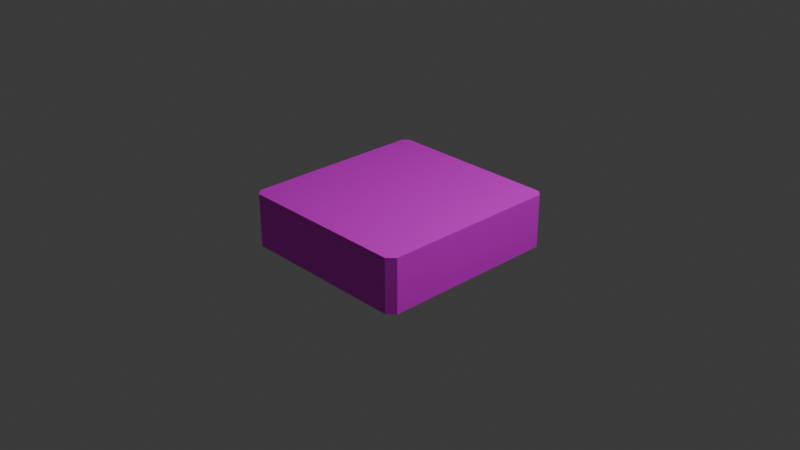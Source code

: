# Source: metal.blend  (saved by Blender 5.2.44; exported with 4.5.12 LTS)
import bpy
from mathutils import Matrix  # noqa: F401  (used for matrix-valued properties, if any)

bpy.ops.wm.read_factory_settings(use_empty=True)
scene = bpy.context.scene
scene.name = 'Scene'

# ---- collections
col_collection = bpy.data.collections.new('Collection'); scene.collection.children.link(col_collection)

# ---- images (referenced by path relative to the original .blend; pixels are not part of the script)
import os
ASSET_DIR = os.environ.get("B2B_ASSET_DIR", "")  # directory of the original .blend (textures are referenced by path, not embedded)
HERE = os.path.dirname(os.path.abspath(__file__))  # packed textures are extracted next to this script under _unpacked/

def load_image(name, relpath, width, height, colorspace="sRGB"):
    """Load a texture the original file referenced (path relative to the .blend, or extracted next to this script)."""
    p = next((c for c in (os.path.join(HERE, relpath), os.path.join(ASSET_DIR, relpath)) if relpath and os.path.exists(c)), "")
    if p:
        img = bpy.data.images.load(p, check_existing=True)
        img.name = name
    else:  # same state as the original file: an image datablock whose file is absent (Cycles renders it pink)
        img = bpy.data.images.new(name, width, height)
        img.source = "FILE"
        img.filepath = "//" + (relpath or name)
    img.colorspace_settings.name = colorspace
    return img
img_realistic_vector_illustration_metal_floor_still_thread_pattern = load_image('realistic-vector-illustration-metal-floor-still-thread-pattern_', 'realistic-vector-illustration-metal-floor-still-thread-pattern_134830-2121.avif', 1024, 1024, 'sRGB')

# ---- materials (node trees are filled in below, after node groups)
mat_material = bpy.data.materials.new('Material')
mat_material.alpha_threshold = 0.0
mat_material.use_backface_culling_lightprobe_volume = False
mat_material.roughness = 0.5
mat_material.line_color = (0.0, 0.0, 0.0, 1.0)

# ---- material node trees
mat_material.use_nodes = True; mat_material.node_tree.nodes.clear()
_N = mat_material.node_tree.nodes; _L = mat_material.node_tree.links
n0 = _N.new('ShaderNodeOutputMaterial'); n0.name = 'Material Output'; n0.location = (600, 249)
n1 = _N.new('ShaderNodeBsdfPrincipled'); n1.name = 'Principled BSDF'; n1.location = (200, 249)
n1.inputs[10].default_value = 0.005
n2 = _N.new('ShaderNodeTexImage'); n2.name = 'Image Texture'; n2.location = (-90, 229)
n2.image = img_realistic_vector_illustration_metal_floor_still_thread_pattern
n3 = _N.new('ShaderNodeTexCoord'); n3.name = 'Texture Coordinate'; n3.location = (-606, 192)
n4 = _N.new('ShaderNodeMapping'); n4.name = 'Mapping'; n4.location = (-338, 232)
n4.inputs[3].default_value = (1.0, 3.0, 1.0)
_L.new(n1.outputs[0], n0.inputs[0])
_L.new(n2.outputs[0], n1.inputs[0])
_L.new(n3.outputs[2], n4.inputs[0])
_L.new(n4.outputs[0], n2.inputs[0])
n0.is_active_output = True

# ---- world
world_world = bpy.data.worlds.new('World'); scene.world = world_world
world_world.use_nodes = True; world_world.node_tree.nodes.clear()
_N = world_world.node_tree.nodes; _L = world_world.node_tree.links
n0 = _N.new('ShaderNodeOutputWorld'); n0.name = 'World Output'; n0.location = (200, 100)
n1 = _N.new('ShaderNodeBackground'); n1.name = 'Background'; n1.location = (-200, 100)
n1.inputs[0].default_value = (0.05088, 0.05088, 0.05088, 1.0)
_L.new(n1.outputs[0], n0.inputs[0])
n0.is_active_output = True
world_world.color = (0.05088, 0.05088, 0.05088)
world_world.sun_shadow_jitter_overblur = 0.0

# ---- cameras
cam_camera = bpy.data.cameras.new('Camera')
cam_camera.clip_end = 100.0
cam_camera.ortho_scale = 7.314

# ---- lights
light_light = bpy.data.lights.new('Light', 'POINT')
light_light.energy = 1000.0
light_light.shadow_soft_size = 0.1

# ---- meshes
me_cube = bpy.data.meshes.new('Cube')
me_cube.from_pydata([(1.707, 1.783, 0.4985), (-1.0, -0.9765, 0.2921), (-0.9321, -1.044, 0.2921), (-0.9321, -1.044, -0.2921), (-1.0, -0.9765, -0.2921), (-0.9396, 1.044, 0.2921), (-1.0, 0.984, 0.2921), (-1.0, 0.984, -0.2921), (-0.9396, 1.044, -0.2921), (1.0, 0.9824, 0.2921), (0.938, 1.044, 0.2921), (0.938, 1.044, -0.2921), (1.0, 0.9824, -0.2921), (0.9215, -1.044, 0.2921), (1.0, -0.9659, 0.2921), (1.0, -0.9659, -0.2921), (0.9215, -1.044, -0.2921)], [(10, 0)], [(3, 2, 1, 4), (5, 8, 7, 6), (4, 1, 6, 7), (9, 12, 11, 10), (8, 5, 10, 11), (13, 16, 15, 14), (12, 9, 14, 15), (16, 13, 2, 3), (9, 10, 5, 6, 1, 2, 13, 14), (7, 8, 11, 12, 15, 16, 3, 4)])
_uv = me_cube.uv_layers.new(name='UVMap')
_uv.uv.foreach_set('vector', [0.375, 0.0, 0.625, 0.0, 0.625, 0.008131, 0.375, 0.008131, 0.625, 0.2575, 0.375, 0.2575, 0.375, 0.2428, 0.625, 0.2428, 0.375, 0.008131, 0.625, 0.008131, 0.625, 0.2428, 0.375, 0.2428, 0.625, 0.5074, 0.375, 0.5074, 0.3724, 0.4948, 0.6276, 0.4948, 0.375, 0.2575, 0.625, 0.2575, 0.6276, 0.4948, 0.3724, 0.4948, 0.6283, 0.7565, 0.3717, 0.7565, 0.375, 0.7406, 0.625, 0.7406, 0.375, 0.5074, 0.625, 0.5074, 0.625, 0.7406, 0.375, 0.7406, 0.3717, 0.7565, 0.6283, 0.7565, 0.625, 0.9915, 0.375, 0.9915, 0.625, 0.5074, 0.6276, 0.4948, 0.8675, 0.5, 0.875, 0.5072, 0.875, 0.7419, 0.8665, 0.75, 0.6283, 0.7565, 0.625, 0.7406, 0.125, 0.5072, 0.1325, 0.5, 0.3724, 0.4948, 0.375, 0.5074, 0.375, 0.7406, 0.3717, 0.7565, 0.1335, 0.75, 0.125, 0.7419])
me_cube.materials.append(mat_material)
me_cube.use_mirror_vertex_groups = False
me_cube.update()

# ---- objects
ob_cube = bpy.data.objects.new('Cube', me_cube)
ob_light = bpy.data.objects.new('Light', light_light)
ob_camera = bpy.data.objects.new('Camera', cam_camera)

# ---- transforms, parenting, visibility, modifiers, constraints
ob_cube.location = (0.0, 0.0, 0.0)
ob_cube.lock_rotations_4d = False
ob_cube.empty_display_type = 'ARROWS'
ob_cube.lineart.crease_threshold = 0.0
ob_light.location = (4.076, 1.005, 5.904)
ob_light.rotation_euler = (0.6503, 0.05522, 1.866)
ob_light.lock_rotations_4d = False
ob_light.empty_display_type = 'ARROWS'
ob_light.color = (0.0, 0.0, 0.0, 0.0)
ob_light.lineart.crease_threshold = 0.0
ob_camera.location = (7.359, -6.926, 4.958)
ob_camera.rotation_euler = (1.109, 0.0, 0.8149)
ob_camera.lock_rotations_4d = False
ob_camera.empty_display_type = 'ARROWS'
ob_camera.color = (0.0, 0.0, 0.0, 0.0)
ob_camera.display_type = 'WIRE'
ob_camera.lineart.crease_threshold = 0.0

# ---- collection membership
col_collection.objects.link(ob_cube)
col_collection.objects.link(ob_light)
col_collection.objects.link(ob_camera)

# ---- scene / render settings (as saved in the file)
scene.camera = ob_camera
scene.frame_start = 1; scene.frame_end = 250; scene.frame_set(1)
scene.render.engine = 'BLENDER_EEVEE_NEXT'
scene.render.bake_bias = 0.0
scene.render.bake_samples = 0
scene.render.compositor_device = 'GPU'
scene.eevee.use_volume_custom_range = False
scene.eevee.fast_gi_thickness_near = 0.1
scene.eevee.fast_gi_thickness_far = 0.0
scene.eevee.ray_tracing_options.screen_trace_thickness = 0.1
bpy.context.view_layer.update()
